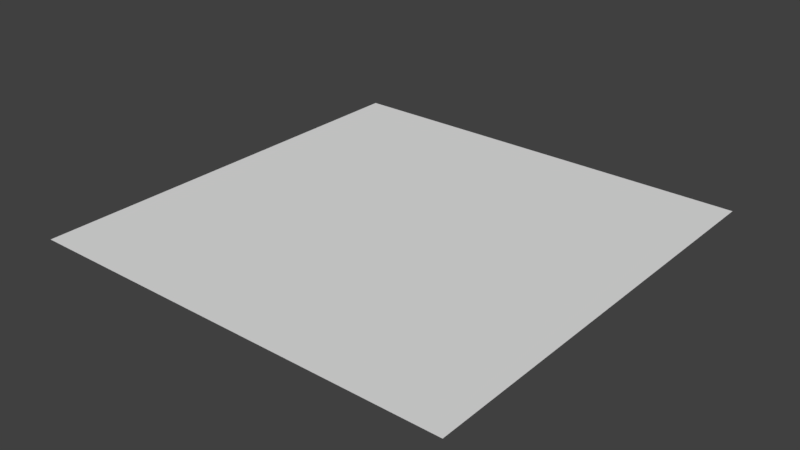 # Source: SM_WaterGrid.blend  (saved by Blender 2.79.0; exported with 4.5.12 LTS)
import bpy
from mathutils import Matrix  # noqa: F401  (used for matrix-valued properties, if any)

bpy.ops.wm.read_factory_settings(use_empty=True)
scene = bpy.context.scene
scene.name = 'Scene'

# ---- collections
col_collection_1 = bpy.data.collections.new('Collection 1'); scene.collection.children.link(col_collection_1)

# ---- world
world_world = bpy.data.worlds.new('World'); scene.world = world_world
world_world.color = (0.05088, 0.05088, 0.05088)
world_world.use_sun_shadow = False
world_world.sun_shadow_jitter_overblur = 0.0
world_world.cycles.sampling_method = 'MANUAL'

# ---- meshes
me_plane = bpy.data.meshes.new('Plane')
me_plane.from_pydata([(-1.0, -1.0, 0.0), (1.0, -1.0, 0.0), (-1.0, 1.0, 0.0), (1.0, 1.0, 0.0), (-1.0, 0.8182, 0.0), (-1.0, 0.6364, 0.0), (-1.0, 0.4545, 0.0), (-1.0, 0.2727, 0.0), (-1.0, 0.09091, 0.0), (-1.0, -0.09091, 0.0), (-1.0, -0.2727, 0.0), (-1.0, -0.4545, 0.0), (-1.0, -0.6364, 0.0), (-1.0, -0.8182, 0.0), (-0.8182, -1.0, 0.0), (-0.6364, -1.0, 0.0), (-0.4545, -1.0, 0.0), (-0.2727, -1.0, 0.0), (-0.09091, -1.0, 0.0), (0.09091, -1.0, 0.0), (0.2727, -1.0, 0.0), (0.4545, -1.0, 0.0), (0.6364, -1.0, 0.0), (0.8182, -1.0, 0.0), (1.0, -0.8182, 0.0), (1.0, -0.6364, 0.0), (1.0, -0.4545, 0.0), (1.0, -0.2727, 0.0), (1.0, -0.09091, 0.0), (1.0, 0.09091, 0.0), (1.0, 0.2727, 0.0), (1.0, 0.4545, 0.0), (1.0, 0.6364, 0.0), (1.0, 0.8182, 0.0), (0.8182, 1.0, 0.0), (0.6364, 1.0, 0.0), (0.4545, 1.0, 0.0), (0.2727, 1.0, 0.0), (0.09091, 1.0, 0.0), (-0.09091, 1.0, 0.0), (-0.2727, 1.0, 0.0), (-0.4545, 1.0, 0.0), (-0.6364, 1.0, 0.0), (-0.8182, 1.0, 0.0), (-0.8182, -0.8182, 0.0), (-0.8182, -0.6364, 0.0), (-0.8182, -0.4545, 0.0), (-0.8182, -0.2727, 0.0), (-0.8182, -0.09091, 0.0), (-0.8182, 0.09091, 0.0), (-0.8182, 0.2727, 0.0), (-0.8182, 0.4545, 0.0), (-0.8182, 0.6364, 0.0), (-0.8182, 0.8182, 0.0), (-0.6364, -0.8182, 0.0), (-0.6364, -0.6364, 0.0), (-0.6364, -0.4545, 0.0), (-0.6364, -0.2727, 0.0), (-0.6364, -0.09091, 0.0), (-0.6364, 0.09091, 0.0), (-0.6364, 0.2727, 0.0), (-0.6364, 0.4545, 0.0), (-0.6364, 0.6364, 0.0), (-0.6364, 0.8182, 0.0), (-0.4545, -0.8182, 0.0), (-0.4545, -0.6364, 0.0), (-0.4545, -0.4545, 0.0), (-0.4545, -0.2727, 0.0), (-0.4545, -0.09091, 0.0), (-0.4545, 0.09091, 0.0), (-0.4545, 0.2727, 0.0), (-0.4545, 0.4545, 0.0), (-0.4545, 0.6364, 0.0), (-0.4545, 0.8182, 0.0), (-0.2727, -0.8182, 0.0), (-0.2727, -0.6364, 0.0), (-0.2727, -0.4545, 0.0), (-0.2727, -0.2727, 0.0), (-0.2727, -0.09091, 0.0), (-0.2727, 0.09091, 0.0), (-0.2727, 0.2727, 0.0), (-0.2727, 0.4545, 0.0), (-0.2727, 0.6364, 0.0), (-0.2727, 0.8182, 0.0), (-0.09091, -0.8182, 0.0), (-0.09091, -0.6364, 0.0), (-0.09091, -0.4545, 0.0), (-0.09091, -0.2727, 0.0), (-0.09091, -0.09091, 0.0), (-0.09091, 0.09091, 0.0), (-0.09091, 0.2727, 0.0), (-0.09091, 0.4545, 0.0), (-0.09091, 0.6364, 0.0), (-0.09091, 0.8182, 0.0), (0.09091, -0.8182, 0.0), (0.09091, -0.6364, 0.0), (0.09091, -0.4545, 0.0), (0.09091, -0.2727, 0.0), (0.09091, -0.09091, 0.0), (0.09091, 0.09091, 0.0), (0.09091, 0.2727, 0.0), (0.09091, 0.4545, 0.0), (0.09091, 0.6364, 0.0), (0.09091, 0.8182, 0.0), (0.2727, -0.8182, 0.0), (0.2727, -0.6364, 0.0), (0.2727, -0.4545, 0.0), (0.2727, -0.2727, 0.0), (0.2727, -0.09091, 0.0), (0.2727, 0.09091, 0.0), (0.2727, 0.2727, 0.0), (0.2727, 0.4545, 0.0), (0.2727, 0.6364, 0.0), (0.2727, 0.8182, 0.0), (0.4545, -0.8182, 0.0), (0.4545, -0.6364, 0.0), (0.4545, -0.4545, 0.0), (0.4545, -0.2727, 0.0), (0.4545, -0.09091, 0.0), (0.4545, 0.09091, 0.0), (0.4545, 0.2727, 0.0), (0.4545, 0.4545, 0.0), (0.4545, 0.6364, 0.0), (0.4545, 0.8182, 0.0), (0.6364, -0.8182, 0.0), (0.6364, -0.6364, 0.0), (0.6364, -0.4545, 0.0), (0.6364, -0.2727, 0.0), (0.6364, -0.09091, 0.0), (0.6364, 0.09091, 0.0), (0.6364, 0.2727, 0.0), (0.6364, 0.4545, 0.0), (0.6364, 0.6364, 0.0), (0.6364, 0.8182, 0.0), (0.8182, -0.8182, 0.0), (0.8182, -0.6364, 0.0), (0.8182, -0.4545, 0.0), (0.8182, -0.2727, 0.0), (0.8182, -0.09091, 0.0), (0.8182, 0.09091, 0.0), (0.8182, 0.2727, 0.0), (0.8182, 0.4545, 0.0), (0.8182, 0.6364, 0.0), (0.8182, 0.8182, 0.0)], [], [(143, 33, 3, 34), (4, 53, 43, 2), (53, 63, 42, 43), (63, 73, 41, 42), (73, 83, 40, 41), (83, 93, 39, 40), (93, 103, 38, 39), (103, 113, 37, 38), (113, 123, 36, 37), (123, 133, 35, 36), (133, 143, 34, 35), (0, 14, 44, 13), (13, 44, 45, 12), (12, 45, 46, 11), (11, 46, 47, 10), (10, 47, 48, 9), (9, 48, 49, 8), (8, 49, 50, 7), (7, 50, 51, 6), (6, 51, 52, 5), (5, 52, 53, 4), (14, 15, 54, 44), (44, 54, 55, 45), (45, 55, 56, 46), (46, 56, 57, 47), (47, 57, 58, 48), (48, 58, 59, 49), (49, 59, 60, 50), (50, 60, 61, 51), (51, 61, 62, 52), (52, 62, 63, 53), (15, 16, 64, 54), (54, 64, 65, 55), (55, 65, 66, 56), (56, 66, 67, 57), (57, 67, 68, 58), (58, 68, 69, 59), (59, 69, 70, 60), (60, 70, 71, 61), (61, 71, 72, 62), (62, 72, 73, 63), (16, 17, 74, 64), (64, 74, 75, 65), (65, 75, 76, 66), (66, 76, 77, 67), (67, 77, 78, 68), (68, 78, 79, 69), (69, 79, 80, 70), (70, 80, 81, 71), (71, 81, 82, 72), (72, 82, 83, 73), (17, 18, 84, 74), (74, 84, 85, 75), (75, 85, 86, 76), (76, 86, 87, 77), (77, 87, 88, 78), (78, 88, 89, 79), (79, 89, 90, 80), (80, 90, 91, 81), (81, 91, 92, 82), (82, 92, 93, 83), (18, 19, 94, 84), (84, 94, 95, 85), (85, 95, 96, 86), (86, 96, 97, 87), (87, 97, 98, 88), (88, 98, 99, 89), (89, 99, 100, 90), (90, 100, 101, 91), (91, 101, 102, 92), (92, 102, 103, 93), (19, 20, 104, 94), (94, 104, 105, 95), (95, 105, 106, 96), (96, 106, 107, 97), (97, 107, 108, 98), (98, 108, 109, 99), (99, 109, 110, 100), (100, 110, 111, 101), (101, 111, 112, 102), (102, 112, 113, 103), (20, 21, 114, 104), (104, 114, 115, 105), (105, 115, 116, 106), (106, 116, 117, 107), (107, 117, 118, 108), (108, 118, 119, 109), (109, 119, 120, 110), (110, 120, 121, 111), (111, 121, 122, 112), (112, 122, 123, 113), (21, 22, 124, 114), (114, 124, 125, 115), (115, 125, 126, 116), (116, 126, 127, 117), (117, 127, 128, 118), (118, 128, 129, 119), (119, 129, 130, 120), (120, 130, 131, 121), (121, 131, 132, 122), (122, 132, 133, 123), (22, 23, 134, 124), (124, 134, 135, 125), (125, 135, 136, 126), (126, 136, 137, 127), (127, 137, 138, 128), (128, 138, 139, 129), (129, 139, 140, 130), (130, 140, 141, 131), (131, 141, 142, 132), (132, 142, 143, 133), (23, 1, 24, 134), (134, 24, 25, 135), (135, 25, 26, 136), (136, 26, 27, 137), (137, 27, 28, 138), (138, 28, 29, 139), (139, 29, 30, 140), (140, 30, 31, 141), (141, 31, 32, 142), (142, 32, 33, 143)])
_uv = me_plane.uv_layers.new(name='UVMap')
_uv.uv.foreach_set('vector', [0.909, 0.909, 0.9999, 0.909, 0.9999, 0.9999, 0.909, 0.9999, 0.0001001, 0.909, 0.09099, 0.909, 0.09099, 0.9999, 9.998e-05, 0.9999, 0.09099, 0.909, 0.1819, 0.909, 0.1819, 0.9999, 0.09099, 0.9999, 0.1819, 0.909, 0.2728, 0.909, 0.2728, 0.9999, 0.1819, 0.9999, 0.2728, 0.909, 0.3637, 0.909, 0.3637, 0.9999, 0.2728, 0.9999, 0.3637, 0.909, 0.4546, 0.909, 0.4546, 0.9999, 0.3637, 0.9999, 0.4546, 0.909, 0.5454, 0.909, 0.5454, 0.9999, 0.4546, 0.9999, 0.5454, 0.909, 0.6363, 0.909, 0.6363, 0.9999, 0.5454, 0.9999, 0.6363, 0.909, 0.7272, 0.909, 0.7272, 0.9999, 0.6363, 0.9999, 0.7272, 0.909, 0.8181, 0.909, 0.8181, 0.9999, 0.7272, 0.9999, 0.8181, 0.909, 0.909, 0.909, 0.909, 0.9999, 0.8181, 0.9999, 9.998e-05, 0.0001004, 0.09099, 0.0001004, 0.09099, 0.09099, 9.998e-05, 0.09099, 9.998e-05, 0.09099, 0.09099, 0.09099, 0.09099, 0.1819, 9.998e-05, 0.1819, 9.998e-05, 0.1819, 0.09099, 0.1819, 0.09099, 0.2728, 9.998e-05, 0.2728, 9.998e-05, 0.2728, 0.09099, 0.2728, 0.09099, 0.3637, 0.0001001, 0.3637, 0.0001001, 0.3637, 0.09099, 0.3637, 0.09099, 0.4546, 0.0001001, 0.4546, 0.0001001, 0.4546, 0.09099, 0.4546, 0.09099, 0.5454, 0.0001001, 0.5454, 0.0001001, 0.5454, 0.09099, 0.5454, 0.09099, 0.6363, 0.0001001, 0.6363, 0.0001001, 0.6363, 0.09099, 0.6363, 0.09099, 0.7272, 0.0001001, 0.7272, 0.0001001, 0.7272, 0.09099, 0.7272, 0.09099, 0.8181, 0.0001001, 0.8181, 0.0001001, 0.8181, 0.09099, 0.8181, 0.09099, 0.909, 0.0001001, 0.909, 0.09099, 0.0001004, 0.1819, 0.0001004, 0.1819, 0.09099, 0.09099, 0.09099, 0.09099, 0.09099, 0.1819, 0.09099, 0.1819, 0.1819, 0.09099, 0.1819, 0.09099, 0.1819, 0.1819, 0.1819, 0.1819, 0.2728, 0.09099, 0.2728, 0.09099, 0.2728, 0.1819, 0.2728, 0.1819, 0.3637, 0.09099, 0.3637, 0.09099, 0.3637, 0.1819, 0.3637, 0.1819, 0.4546, 0.09099, 0.4546, 0.09099, 0.4546, 0.1819, 0.4546, 0.1819, 0.5454, 0.09099, 0.5454, 0.09099, 0.5454, 0.1819, 0.5454, 0.1819, 0.6363, 0.09099, 0.6363, 0.09099, 0.6363, 0.1819, 0.6363, 0.1819, 0.7272, 0.09099, 0.7272, 0.09099, 0.7272, 0.1819, 0.7272, 0.1819, 0.8181, 0.09099, 0.8181, 0.09099, 0.8181, 0.1819, 0.8181, 0.1819, 0.909, 0.09099, 0.909, 0.1819, 0.0001004, 0.2728, 0.0001004, 0.2728, 0.09099, 0.1819, 0.09099, 0.1819, 0.09099, 0.2728, 0.09099, 0.2728, 0.1819, 0.1819, 0.1819, 0.1819, 0.1819, 0.2728, 0.1819, 0.2728, 0.2728, 0.1819, 0.2728, 0.1819, 0.2728, 0.2728, 0.2728, 0.2728, 0.3637, 0.1819, 0.3637, 0.1819, 0.3637, 0.2728, 0.3637, 0.2728, 0.4546, 0.1819, 0.4546, 0.1819, 0.4546, 0.2728, 0.4546, 0.2728, 0.5454, 0.1819, 0.5454, 0.1819, 0.5454, 0.2728, 0.5454, 0.2728, 0.6363, 0.1819, 0.6363, 0.1819, 0.6363, 0.2728, 0.6363, 0.2728, 0.7272, 0.1819, 0.7272, 0.1819, 0.7272, 0.2728, 0.7272, 0.2728, 0.8181, 0.1819, 0.8181, 0.1819, 0.8181, 0.2728, 0.8181, 0.2728, 0.909, 0.1819, 0.909, 0.2728, 0.0001004, 0.3637, 0.0001003, 0.3637, 0.09099, 0.2728, 0.09099, 0.2728, 0.09099, 0.3637, 0.09099, 0.3637, 0.1819, 0.2728, 0.1819, 0.2728, 0.1819, 0.3637, 0.1819, 0.3637, 0.2728, 0.2728, 0.2728, 0.2728, 0.2728, 0.3637, 0.2728, 0.3637, 0.3637, 0.2728, 0.3637, 0.2728, 0.3637, 0.3637, 0.3637, 0.3637, 0.4546, 0.2728, 0.4546, 0.2728, 0.4546, 0.3637, 0.4546, 0.3637, 0.5454, 0.2728, 0.5454, 0.2728, 0.5454, 0.3637, 0.5454, 0.3637, 0.6363, 0.2728, 0.6363, 0.2728, 0.6363, 0.3637, 0.6363, 0.3637, 0.7272, 0.2728, 0.7272, 0.2728, 0.7272, 0.3637, 0.7272, 0.3637, 0.8181, 0.2728, 0.8181, 0.2728, 0.8181, 0.3637, 0.8181, 0.3637, 0.909, 0.2728, 0.909, 0.3637, 0.0001003, 0.4546, 0.0001002, 0.4546, 0.09099, 0.3637, 0.09099, 0.3637, 0.09099, 0.4546, 0.09099, 0.4546, 0.1819, 0.3637, 0.1819, 0.3637, 0.1819, 0.4546, 0.1819, 0.4546, 0.2728, 0.3637, 0.2728, 0.3637, 0.2728, 0.4546, 0.2728, 0.4546, 0.3637, 0.3637, 0.3637, 0.3637, 0.3637, 0.4546, 0.3637, 0.4546, 0.4546, 0.3637, 0.4546, 0.3637, 0.4546, 0.4546, 0.4546, 0.4546, 0.5454, 0.3637, 0.5454, 0.3637, 0.5454, 0.4546, 0.5454, 0.4546, 0.6363, 0.3637, 0.6363, 0.3637, 0.6363, 0.4546, 0.6363, 0.4546, 0.7272, 0.3637, 0.7272, 0.3637, 0.7272, 0.4546, 0.7272, 0.4546, 0.8181, 0.3637, 0.8181, 0.3637, 0.8181, 0.4546, 0.8181, 0.4546, 0.909, 0.3637, 0.909, 0.4546, 0.0001002, 0.5454, 0.0001002, 0.5454, 0.09099, 0.4546, 0.09099, 0.4546, 0.09099, 0.5454, 0.09099, 0.5454, 0.1819, 0.4546, 0.1819, 0.4546, 0.1819, 0.5454, 0.1819, 0.5454, 0.2728, 0.4546, 0.2728, 0.4546, 0.2728, 0.5454, 0.2728, 0.5454, 0.3637, 0.4546, 0.3637, 0.4546, 0.3637, 0.5454, 0.3637, 0.5454, 0.4546, 0.4546, 0.4546, 0.4546, 0.4546, 0.5454, 0.4546, 0.5454, 0.5454, 0.4546, 0.5454, 0.4546, 0.5454, 0.5454, 0.5454, 0.5454, 0.6363, 0.4546, 0.6363, 0.4546, 0.6363, 0.5454, 0.6363, 0.5454, 0.7272, 0.4546, 0.7272, 0.4546, 0.7272, 0.5454, 0.7272, 0.5454, 0.8181, 0.4546, 0.8181, 0.4546, 0.8181, 0.5454, 0.8181, 0.5454, 0.909, 0.4546, 0.909, 0.5454, 0.0001002, 0.6363, 0.0001001, 0.6363, 0.09099, 0.5454, 0.09099, 0.5454, 0.09099, 0.6363, 0.09099, 0.6363, 0.1819, 0.5454, 0.1819, 0.5454, 0.1819, 0.6363, 0.1819, 0.6363, 0.2728, 0.5454, 0.2728, 0.5454, 0.2728, 0.6363, 0.2728, 0.6363, 0.3637, 0.5454, 0.3637, 0.5454, 0.3637, 0.6363, 0.3637, 0.6363, 0.4546, 0.5454, 0.4546, 0.5454, 0.4546, 0.6363, 0.4546, 0.6363, 0.5454, 0.5454, 0.5454, 0.5454, 0.5454, 0.6363, 0.5454, 0.6363, 0.6363, 0.5454, 0.6363, 0.5454, 0.6363, 0.6363, 0.6363, 0.6363, 0.7272, 0.5454, 0.7272, 0.5454, 0.7272, 0.6363, 0.7272, 0.6363, 0.8181, 0.5454, 0.8181, 0.5454, 0.8181, 0.6363, 0.8181, 0.6363, 0.909, 0.5454, 0.909, 0.6363, 0.0001001, 0.7272, 0.0001001, 0.7272, 0.09099, 0.6363, 0.09099, 0.6363, 0.09099, 0.7272, 0.09099, 0.7272, 0.1819, 0.6363, 0.1819, 0.6363, 0.1819, 0.7272, 0.1819, 0.7272, 0.2728, 0.6363, 0.2728, 0.6363, 0.2728, 0.7272, 0.2728, 0.7272, 0.3637, 0.6363, 0.3637, 0.6363, 0.3637, 0.7272, 0.3637, 0.7272, 0.4546, 0.6363, 0.4546, 0.6363, 0.4546, 0.7272, 0.4546, 0.7272, 0.5454, 0.6363, 0.5454, 0.6363, 0.5454, 0.7272, 0.5454, 0.7272, 0.6363, 0.6363, 0.6363, 0.6363, 0.6363, 0.7272, 0.6363, 0.7272, 0.7272, 0.6363, 0.7272, 0.6363, 0.7272, 0.7272, 0.7272, 0.7272, 0.8181, 0.6363, 0.8181, 0.6363, 0.8181, 0.7272, 0.8181, 0.7272, 0.909, 0.6363, 0.909, 0.7272, 0.0001001, 0.8181, 0.0001001, 0.8181, 0.09099, 0.7272, 0.09099, 0.7272, 0.09099, 0.8181, 0.09099, 0.8181, 0.1819, 0.7272, 0.1819, 0.7272, 0.1819, 0.8181, 0.1819, 0.8181, 0.2728, 0.7272, 0.2728, 0.7272, 0.2728, 0.8181, 0.2728, 0.8181, 0.3637, 0.7272, 0.3637, 0.7272, 0.3637, 0.8181, 0.3637, 0.8181, 0.4546, 0.7272, 0.4546, 0.7272, 0.4546, 0.8181, 0.4546, 0.8181, 0.5454, 0.7272, 0.5454, 0.7272, 0.5454, 0.8181, 0.5454, 0.8181, 0.6363, 0.7272, 0.6363, 0.7272, 0.6363, 0.8181, 0.6363, 0.8181, 0.7272, 0.7272, 0.7272, 0.7272, 0.7272, 0.8181, 0.7272, 0.8181, 0.8181, 0.7272, 0.8181, 0.7272, 0.8181, 0.8181, 0.8181, 0.8181, 0.909, 0.7272, 0.909, 0.8181, 0.0001001, 0.909, 0.0001001, 0.909, 0.09099, 0.8181, 0.09099, 0.8181, 0.09099, 0.909, 0.09099, 0.909, 0.1819, 0.8181, 0.1819, 0.8181, 0.1819, 0.909, 0.1819, 0.909, 0.2728, 0.8181, 0.2728, 0.8181, 0.2728, 0.909, 0.2728, 0.909, 0.3637, 0.8181, 0.3637, 0.8181, 0.3637, 0.909, 0.3637, 0.909, 0.4546, 0.8181, 0.4546, 0.8181, 0.4546, 0.909, 0.4546, 0.909, 0.5454, 0.8181, 0.5454, 0.8181, 0.5454, 0.909, 0.5454, 0.909, 0.6363, 0.8181, 0.6363, 0.8181, 0.6363, 0.909, 0.6363, 0.909, 0.7272, 0.8181, 0.7272, 0.8181, 0.7272, 0.909, 0.7272, 0.909, 0.8181, 0.8181, 0.8181, 0.8181, 0.8181, 0.909, 0.8181, 0.909, 0.909, 0.8181, 0.909, 0.909, 0.0001001, 0.9999, 9.998e-05, 0.9999, 0.09099, 0.909, 0.09099, 0.909, 0.09099, 0.9999, 0.09099, 0.9999, 0.1819, 0.909, 0.1819, 0.909, 0.1819, 0.9999, 0.1819, 0.9999, 0.2728, 0.909, 0.2728, 0.909, 0.2728, 0.9999, 0.2728, 0.9999, 0.3637, 0.909, 0.3637, 0.909, 0.3637, 0.9999, 0.3637, 0.9999, 0.4546, 0.909, 0.4546, 0.909, 0.4546, 0.9999, 0.4546, 0.9999, 0.5454, 0.909, 0.5454, 0.909, 0.5454, 0.9999, 0.5454, 0.9999, 0.6363, 0.909, 0.6363, 0.909, 0.6363, 0.9999, 0.6363, 0.9999, 0.7272, 0.909, 0.7272, 0.909, 0.7272, 0.9999, 0.7272, 0.9999, 0.8181, 0.909, 0.8181, 0.909, 0.8181, 0.9999, 0.8181, 0.9999, 0.909, 0.909, 0.909])
me_plane.use_remesh_preserve_volume = False
me_plane.use_remesh_preserve_attributes = False
me_plane.use_mirror_vertex_groups = False
me_plane.update()

# ---- objects
ob_plane = bpy.data.objects.new('Plane', me_plane)

# ---- transforms, parenting, visibility, modifiers, constraints
ob_plane.location = (0.0, 0.0, 0.0)
ob_plane.lineart.crease_threshold = 0.0

# ---- collection membership
col_collection_1.objects.link(ob_plane)

# ---- scene / render settings (as saved in the file)
scene.frame_start = 1; scene.frame_end = 250; scene.frame_set(1)
scene.render.engine = 'BLENDER_EEVEE_NEXT'
scene.render.resolution_percentage = 50
scene.render.dither_intensity = 0.0
scene.cycles.use_denoising = False
scene.cycles.samples = 128
scene.cycles.sampling_pattern = 'TABULATED_SOBOL'
scene.cycles.use_adaptive_sampling = False
scene.cycles.use_light_tree = False
scene.cycles.blur_glossy = 0.0
scene.cycles.sample_clamp_indirect = 0.0
scene.view_settings.view_transform = 'Standard'
bpy.context.view_layer.update()

# ---- added for rendering (the .blend has no active camera and no usable light): camera, sun
cam_auto = bpy.data.cameras.new('AutoCamera')
cam_auto.lens = 50.0
cam_auto.sensor_width = 36.0
cam_auto.clip_end = 1000.0
ob_auto_camera = bpy.data.objects.new('AutoCamera', cam_auto)
scene.collection.objects.link(ob_auto_camera)
ob_auto_camera.location = (2.61693, -3.14032, 2.09354)
ob_auto_camera.rotation_euler = (1.09748, -7.21219e-08, 0.694738)
scene.camera = ob_auto_camera
light_auto_sun = bpy.data.lights.new('AutoSun', 'SUN')
light_auto_sun.energy = 3.0
light_auto_sun.angle = 0.0523599
ob_auto_sun = bpy.data.objects.new('AutoSun', light_auto_sun)
scene.collection.objects.link(ob_auto_sun)
ob_auto_sun.rotation_euler = (0.872665, 0.174533, 0.523599)
bpy.context.view_layer.update()
